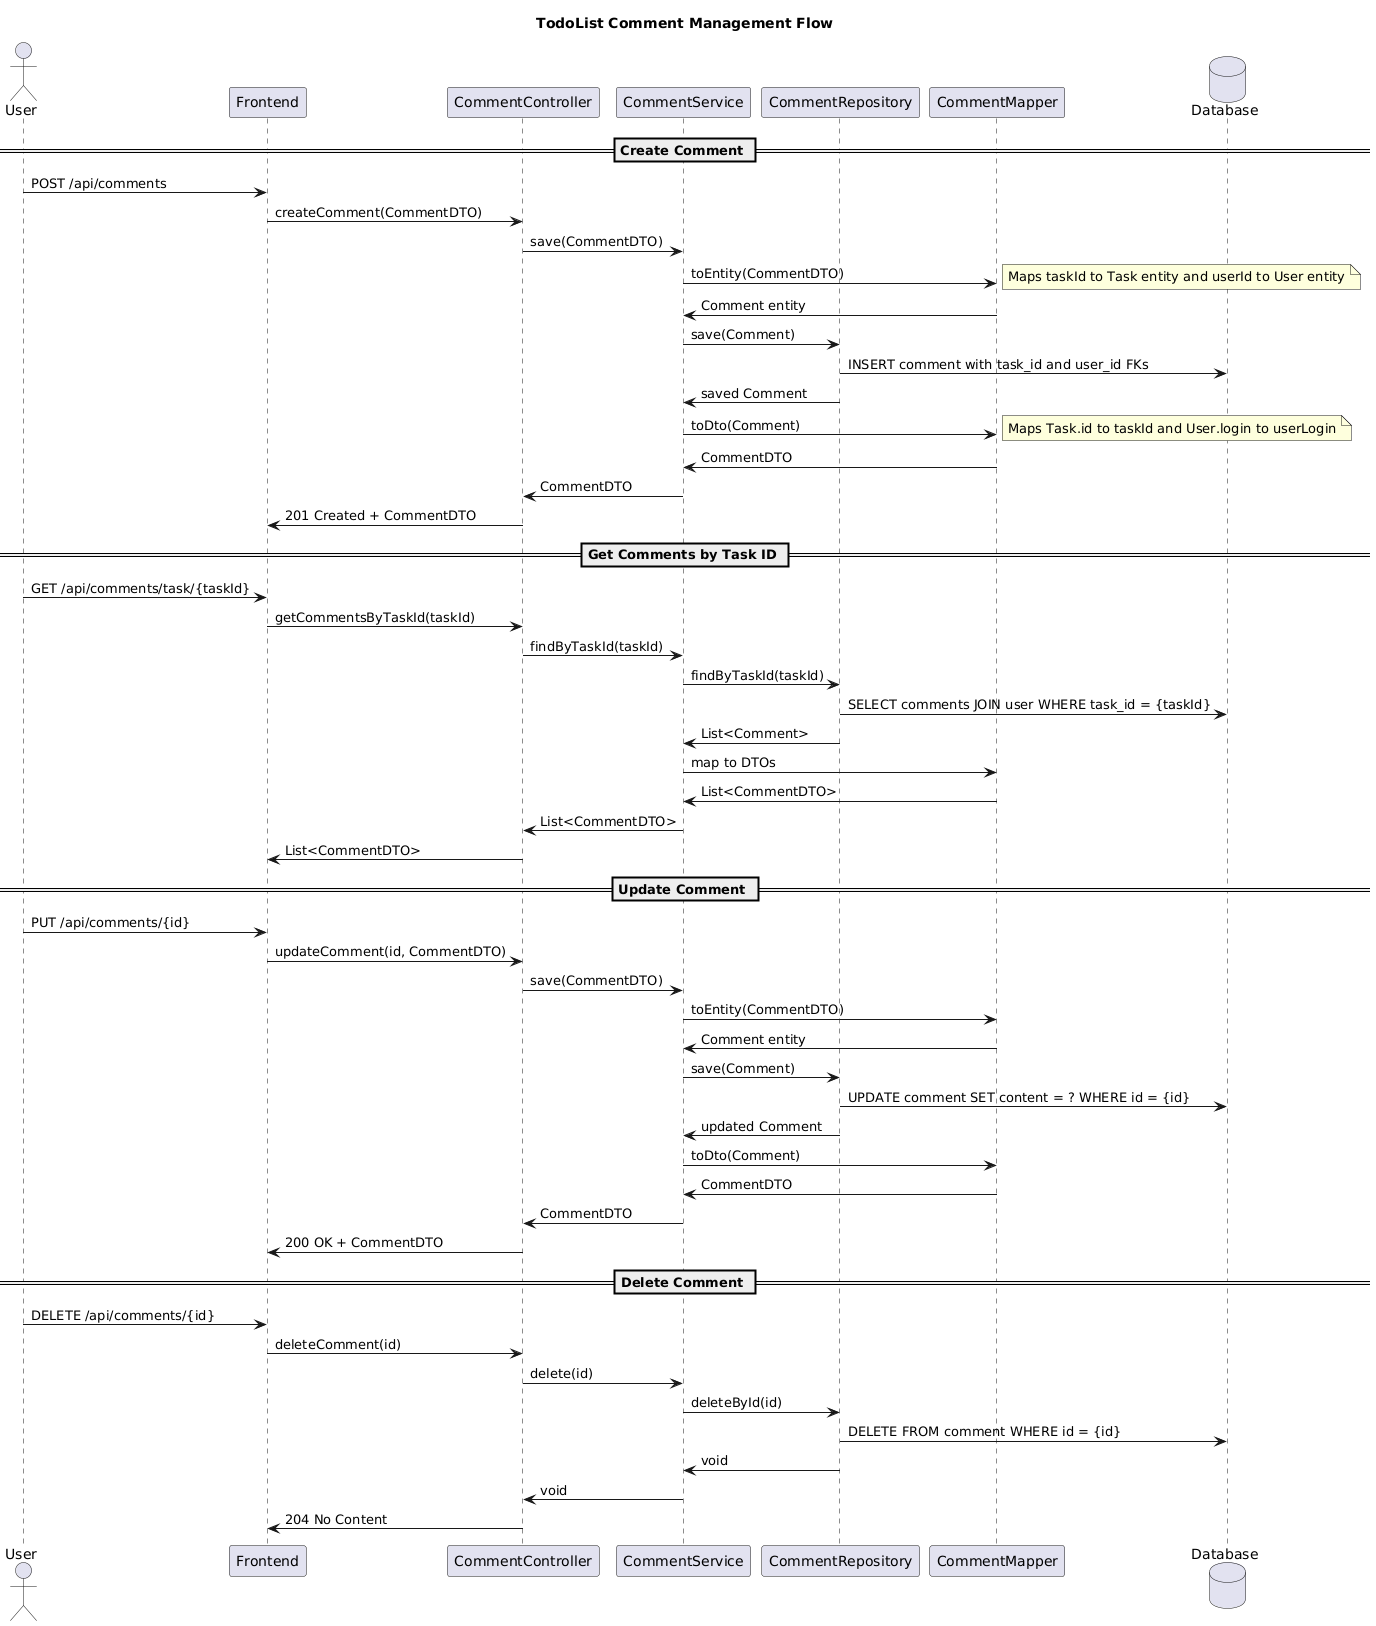

The diagram above was rendered by PlantUML. Its source (embedded in the PNG):
@startuml
!define RECTANGLE class

title TodoList Comment Management Flow

actor User
participant Frontend
participant CommentController
participant CommentService
participant CommentRepository
participant CommentMapper
database Database

== Create Comment ==
User -> Frontend: POST /api/comments
Frontend -> CommentController: createComment(CommentDTO)
CommentController -> CommentService: save(CommentDTO)
CommentService -> CommentMapper: toEntity(CommentDTO)
note right: Maps taskId to Task entity and userId to User entity
CommentMapper -> CommentService: Comment entity
CommentService -> CommentRepository: save(Comment)
CommentRepository -> Database: INSERT comment with task_id and user_id FKs
CommentRepository -> CommentService: saved Comment
CommentService -> CommentMapper: toDto(Comment)
note right: Maps Task.id to taskId and User.login to userLogin
CommentMapper -> CommentService: CommentDTO
CommentService -> CommentController: CommentDTO
CommentController -> Frontend: 201 Created + CommentDTO

== Get Comments by Task ID ==
User -> Frontend: GET /api/comments/task/{taskId}
Frontend -> CommentController: getCommentsByTaskId(taskId)
CommentController -> CommentService: findByTaskId(taskId)
CommentService -> CommentRepository: findByTaskId(taskId)
CommentRepository -> Database: SELECT comments JOIN user WHERE task_id = {taskId}
CommentRepository -> CommentService: List<Comment>
CommentService -> CommentMapper: map to DTOs
CommentMapper -> CommentService: List<CommentDTO>
CommentService -> CommentController: List<CommentDTO>
CommentController -> Frontend: List<CommentDTO>

== Update Comment ==
User -> Frontend: PUT /api/comments/{id}
Frontend -> CommentController: updateComment(id, CommentDTO)
CommentController -> CommentService: save(CommentDTO)
CommentService -> CommentMapper: toEntity(CommentDTO)
CommentMapper -> CommentService: Comment entity
CommentService -> CommentRepository: save(Comment)
CommentRepository -> Database: UPDATE comment SET content = ? WHERE id = {id}
CommentRepository -> CommentService: updated Comment
CommentService -> CommentMapper: toDto(Comment)
CommentMapper -> CommentService: CommentDTO
CommentService -> CommentController: CommentDTO
CommentController -> Frontend: 200 OK + CommentDTO

== Delete Comment ==
User -> Frontend: DELETE /api/comments/{id}
Frontend -> CommentController: deleteComment(id)
CommentController -> CommentService: delete(id)
CommentService -> CommentRepository: deleteById(id)
CommentRepository -> Database: DELETE FROM comment WHERE id = {id}
CommentRepository -> CommentService: void
CommentService -> CommentController: void
CommentController -> Frontend: 204 No Content
@enduml